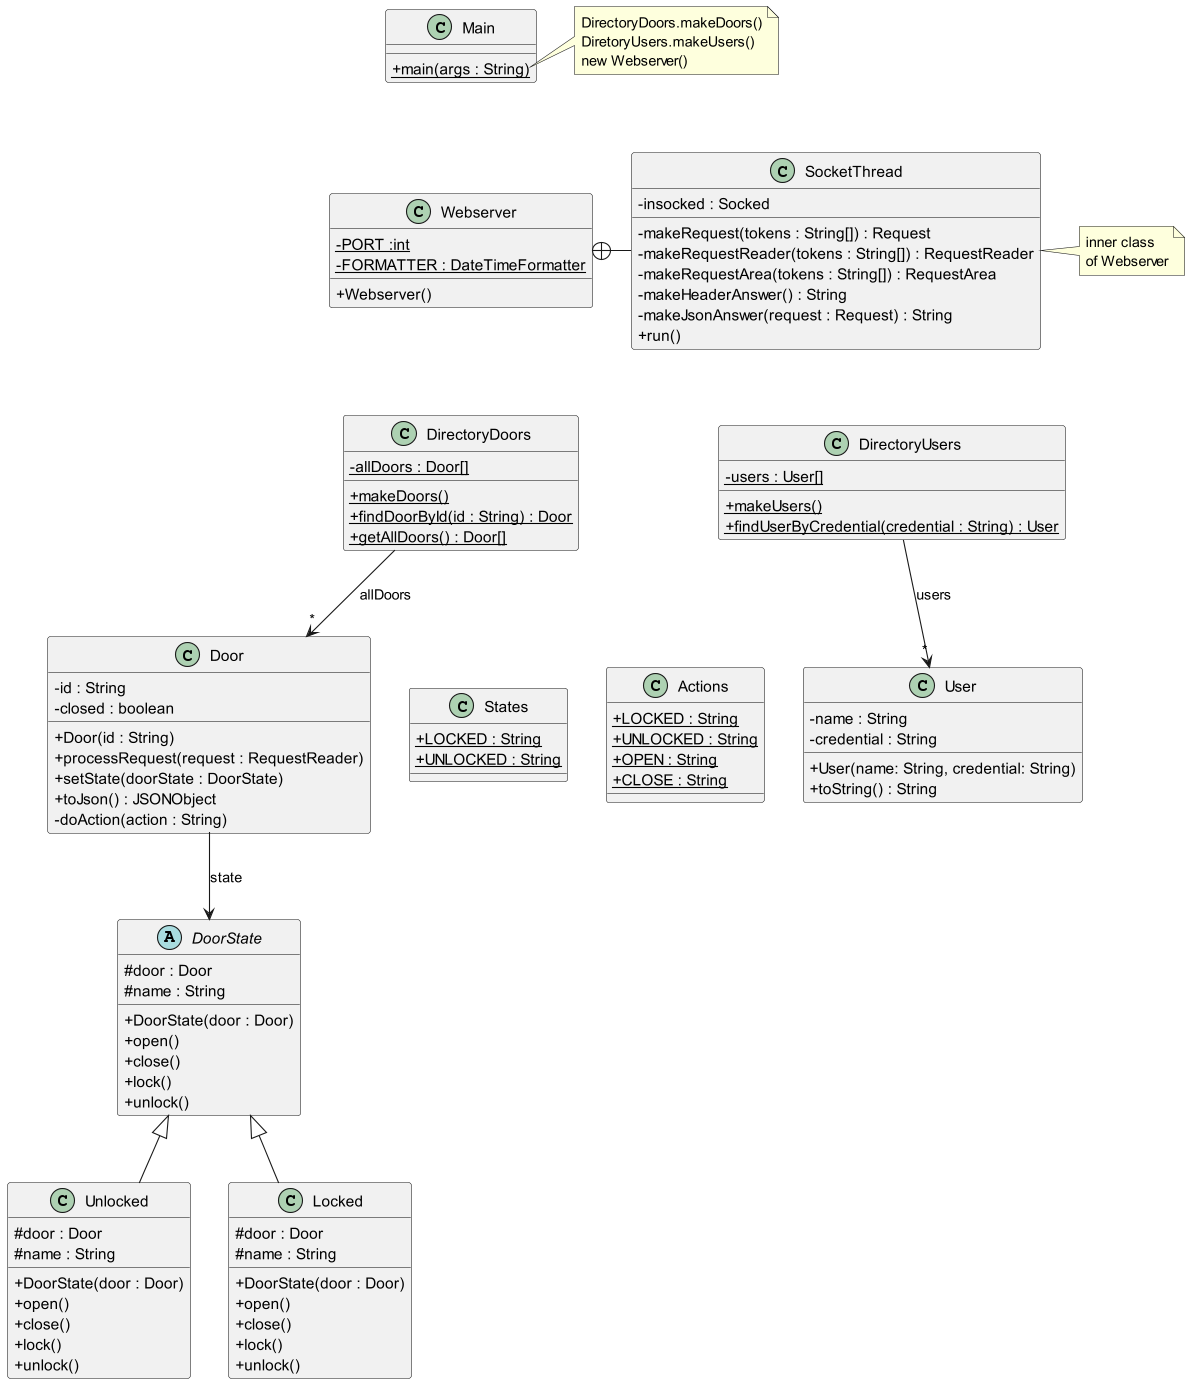

The diagram above was rendered by PlantUML. Its source (embedded in the PNG):
@startuml
'https://plantuml.com/class-diagram
skinparam classAttributeIconSize 0

class Webserver {
- {static} PORT :int
- {static} FORMATTER : DateTimeFormatter
+ Webserver()
}

class SocketThread {
- insocked : Socked
- makeRequest(tokens : String[]) : Request
- makeRequestReader(tokens : String[]) : RequestReader
- makeRequestArea(tokens : String[]) : RequestArea
- makeHeaderAnswer() : String
- makeJsonAnswer(request : Request) : String
+ run()
}

Webserver +-right- SocketThread

note right of SocketThread
inner class
of Webserver
end note

class DirectoryDoors {
- {static} allDoors : Door[]
+ {static} makeDoors()
+ {static} findDoorById(id : String) : Door
+ {static} getAllDoors() : Door[]
}

DirectoryDoors --> "*" Door : "allDoors"

class DirectoryUsers {
- {static} users : User[]
+ {static} makeUsers()
+ {static} findUserByCredential(credential : String) : User
}

DirectoryUsers --> "*" User : "users"

class Door {
- id : String
- closed : boolean
+ Door(id : String)
+ processRequest(request : RequestReader)
+ setState(doorState : DoorState)
+ toJson() : JSONObject
'+ toString() : String
'+ isClosed() :boolean
'+ setClosed(b : boolean)
'+ getStateName() : String
- doAction(action : String)
}

abstract class DoorState{
#door : Door
#name : String
+ DoorState(door : Door)
+ open()
+ close()
+ lock()
+ unlock()
}

class Unlocked extends DoorState {
#door : Door
#name : String
+ DoorState(door : Door)
+ open()
+ close()
+ lock()
+ unlock()
}

class Locked extends DoorState {
#door : Door
#name : String
+ DoorState(door : Door)
+ open()
+ close()
+ lock()
+ unlock()
}

class States {
+ {static} LOCKED : String
+ {static} UNLOCKED : String
}

class Actions {
+ {static} LOCKED : String
+ {static} UNLOCKED : String
+ {static} OPEN : String
+ {static} CLOSE : String
}

class User {
- name : String
- credential : String
+ User(name: String, credential: String)
+ toString() : String
}


class Main {
+ {static} main(args : String)
}

note right of Main::main
DirectoryDoors.makeDoors()
DiretoryUsers.makeUsers()
new Webserver()
end note

Main -[hidden]down- Webserver
Webserver -[hidden]down- DirectoryDoors
DirectoryDoors -[hidden]right- DirectoryUsers
Door -down-> DoorState : state
Door -[hidden]right- States
States -[hidden]right- Actions
@enduml